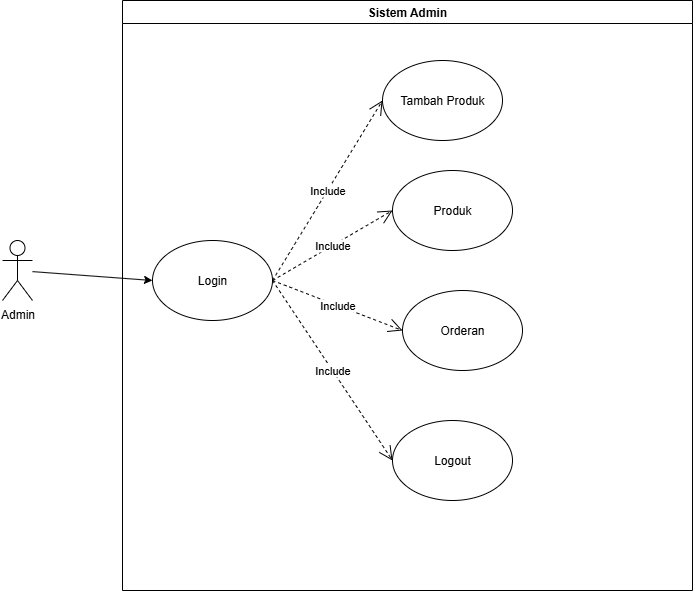

The diagram above was exported from draw.io. Its source (the exported page's mxGraphModel, read from the mxfile embedded in the PNG):
<mxGraphModel dx="1426" dy="783" grid="1" gridSize="10" guides="1" tooltips="1" connect="1" arrows="1" fold="1" page="1" pageScale="1" pageWidth="850" pageHeight="1100" math="0" shadow="0">
  <root>
    <mxCell id="0" />
    <mxCell id="1" parent="0" />
    <mxCell id="eFBH1SX-QSE-yJVw5XWc-23" value="Sistem Admin" style="swimlane;whiteSpace=wrap;html=1;" vertex="1" parent="1">
      <mxGeometry x="240" y="310" width="570" height="590" as="geometry" />
    </mxCell>
    <mxCell id="eFBH1SX-QSE-yJVw5XWc-24" value="Login" style="ellipse;whiteSpace=wrap;html=1;" vertex="1" parent="eFBH1SX-QSE-yJVw5XWc-23">
      <mxGeometry x="30" y="240" width="120" height="80" as="geometry" />
    </mxCell>
    <mxCell id="eFBH1SX-QSE-yJVw5XWc-25" value="Tambah Produk" style="ellipse;whiteSpace=wrap;html=1;" vertex="1" parent="eFBH1SX-QSE-yJVw5XWc-23">
      <mxGeometry x="260" y="60" width="120" height="80" as="geometry" />
    </mxCell>
    <mxCell id="eFBH1SX-QSE-yJVw5XWc-26" value="Produk" style="ellipse;whiteSpace=wrap;html=1;" vertex="1" parent="eFBH1SX-QSE-yJVw5XWc-23">
      <mxGeometry x="270" y="170" width="120" height="80" as="geometry" />
    </mxCell>
    <mxCell id="eFBH1SX-QSE-yJVw5XWc-27" value="Orderan" style="ellipse;whiteSpace=wrap;html=1;" vertex="1" parent="eFBH1SX-QSE-yJVw5XWc-23">
      <mxGeometry x="280" y="290" width="120" height="80" as="geometry" />
    </mxCell>
    <mxCell id="eFBH1SX-QSE-yJVw5XWc-28" value="Logout" style="ellipse;whiteSpace=wrap;html=1;" vertex="1" parent="eFBH1SX-QSE-yJVw5XWc-23">
      <mxGeometry x="270" y="420" width="120" height="80" as="geometry" />
    </mxCell>
    <mxCell id="eFBH1SX-QSE-yJVw5XWc-29" value="Include" style="endArrow=open;endSize=12;dashed=1;html=1;rounded=0;exitX=1;exitY=0.5;exitDx=0;exitDy=0;entryX=0;entryY=0.5;entryDx=0;entryDy=0;" edge="1" parent="eFBH1SX-QSE-yJVw5XWc-23" source="eFBH1SX-QSE-yJVw5XWc-24" target="eFBH1SX-QSE-yJVw5XWc-25">
      <mxGeometry width="160" relative="1" as="geometry">
        <mxPoint x="110" y="300" as="sourcePoint" />
        <mxPoint x="270" y="300" as="targetPoint" />
      </mxGeometry>
    </mxCell>
    <mxCell id="eFBH1SX-QSE-yJVw5XWc-30" value="Include" style="endArrow=open;endSize=12;dashed=1;html=1;rounded=0;exitX=1;exitY=0.5;exitDx=0;exitDy=0;entryX=0;entryY=0.5;entryDx=0;entryDy=0;" edge="1" parent="eFBH1SX-QSE-yJVw5XWc-23" source="eFBH1SX-QSE-yJVw5XWc-24" target="eFBH1SX-QSE-yJVw5XWc-26">
      <mxGeometry width="160" relative="1" as="geometry">
        <mxPoint x="150" y="590" as="sourcePoint" />
        <mxPoint x="260" y="410" as="targetPoint" />
      </mxGeometry>
    </mxCell>
    <mxCell id="eFBH1SX-QSE-yJVw5XWc-31" value="Include" style="endArrow=open;endSize=12;dashed=1;html=1;rounded=0;exitX=1;exitY=0.5;exitDx=0;exitDy=0;entryX=0;entryY=0.5;entryDx=0;entryDy=0;" edge="1" parent="eFBH1SX-QSE-yJVw5XWc-23" source="eFBH1SX-QSE-yJVw5XWc-24" target="eFBH1SX-QSE-yJVw5XWc-27">
      <mxGeometry width="160" relative="1" as="geometry">
        <mxPoint x="50" y="500" as="sourcePoint" />
        <mxPoint x="170" y="430" as="targetPoint" />
      </mxGeometry>
    </mxCell>
    <mxCell id="eFBH1SX-QSE-yJVw5XWc-32" value="Admin" style="shape=umlActor;verticalLabelPosition=bottom;verticalAlign=top;html=1;outlineConnect=0;" vertex="1" parent="1">
      <mxGeometry x="120" y="550" width="30" height="60" as="geometry" />
    </mxCell>
    <mxCell id="eFBH1SX-QSE-yJVw5XWc-33" value="" style="endArrow=classic;html=1;rounded=0;entryX=0;entryY=0.5;entryDx=0;entryDy=0;" edge="1" parent="1" source="eFBH1SX-QSE-yJVw5XWc-32" target="eFBH1SX-QSE-yJVw5XWc-24">
      <mxGeometry width="50" height="50" relative="1" as="geometry">
        <mxPoint x="400" y="630" as="sourcePoint" />
        <mxPoint x="450" y="580" as="targetPoint" />
      </mxGeometry>
    </mxCell>
    <mxCell id="eFBH1SX-QSE-yJVw5XWc-34" value="Include" style="endArrow=open;endSize=12;dashed=1;html=1;rounded=0;entryX=0;entryY=0.5;entryDx=0;entryDy=0;" edge="1" parent="1" target="eFBH1SX-QSE-yJVw5XWc-28">
      <mxGeometry width="160" relative="1" as="geometry">
        <mxPoint x="390" y="590" as="sourcePoint" />
        <mxPoint x="520" y="750" as="targetPoint" />
      </mxGeometry>
    </mxCell>
  </root>
</mxGraphModel>